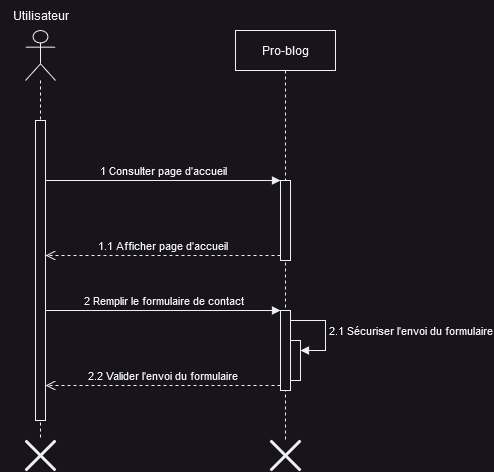

The diagram above was exported from draw.io. Its source (the exported page's mxGraphModel, read from the mxfile embedded in the PNG):
<mxGraphModel dx="1434" dy="820" grid="1" gridSize="10" guides="1" tooltips="1" connect="1" arrows="1" fold="1" page="1" pageScale="1" pageWidth="827" pageHeight="1169" math="0" shadow="0">
  <root>
    <mxCell id="0" />
    <mxCell id="1" parent="0" />
    <mxCell id="2s2hukjBlG-1P3H8iq7e-1" value="" style="shape=umlLifeline;perimeter=lifelinePerimeter;whiteSpace=wrap;html=1;container=1;dropTarget=0;collapsible=0;recursiveResize=0;outlineConnect=0;portConstraint=eastwest;newEdgeStyle={&quot;edgeStyle&quot;:&quot;elbowEdgeStyle&quot;,&quot;elbow&quot;:&quot;vertical&quot;,&quot;curved&quot;:0,&quot;rounded&quot;:0};participant=umlActor;size=50;" parent="1" vertex="1">
      <mxGeometry x="80" y="80" width="30" height="410" as="geometry" />
    </mxCell>
    <mxCell id="2h7pyT0N13QzvkUloi7F-4" value="" style="html=1;points=[];perimeter=orthogonalPerimeter;outlineConnect=0;targetShapes=umlLifeline;portConstraint=eastwest;newEdgeStyle={&quot;edgeStyle&quot;:&quot;elbowEdgeStyle&quot;,&quot;elbow&quot;:&quot;vertical&quot;,&quot;curved&quot;:0,&quot;rounded&quot;:0};" parent="2s2hukjBlG-1P3H8iq7e-1" vertex="1">
      <mxGeometry x="10" y="90" width="10" height="300" as="geometry" />
    </mxCell>
    <mxCell id="2h7pyT0N13QzvkUloi7F-6" value="2 Remplir le formulaire de contact" style="html=1;verticalAlign=bottom;endArrow=block;edgeStyle=elbowEdgeStyle;elbow=vertical;curved=0;rounded=0;" parent="2s2hukjBlG-1P3H8iq7e-1" target="2h7pyT0N13QzvkUloi7F-5" edge="1">
      <mxGeometry relative="1" as="geometry">
        <mxPoint x="20" y="280" as="sourcePoint" />
      </mxGeometry>
    </mxCell>
    <mxCell id="2h7pyT0N13QzvkUloi7F-7" value="2.2 Valider l'envoi du formulaire" style="html=1;verticalAlign=bottom;endArrow=open;dashed=1;endSize=8;edgeStyle=elbowEdgeStyle;elbow=vertical;curved=0;rounded=0;" parent="2s2hukjBlG-1P3H8iq7e-1" source="2h7pyT0N13QzvkUloi7F-5" edge="1">
      <mxGeometry relative="1" as="geometry">
        <mxPoint x="20" y="355" as="targetPoint" />
      </mxGeometry>
    </mxCell>
    <mxCell id="h2tY5kJ3TPLe1sq2sxh--2" value="" style="shape=umlDestroy;whiteSpace=wrap;html=1;strokeWidth=3;targetShapes=umlLifeline;" parent="2s2hukjBlG-1P3H8iq7e-1" vertex="1">
      <mxGeometry y="410" width="30" height="30" as="geometry" />
    </mxCell>
    <mxCell id="2s2hukjBlG-1P3H8iq7e-2" value="Pro-blog" style="shape=umlLifeline;perimeter=lifelinePerimeter;whiteSpace=wrap;html=1;container=1;dropTarget=0;collapsible=0;recursiveResize=0;outlineConnect=0;portConstraint=eastwest;newEdgeStyle={&quot;edgeStyle&quot;:&quot;elbowEdgeStyle&quot;,&quot;elbow&quot;:&quot;vertical&quot;,&quot;curved&quot;:0,&quot;rounded&quot;:0};" parent="1" vertex="1">
      <mxGeometry x="290" y="80" width="100" height="410" as="geometry" />
    </mxCell>
    <mxCell id="2h7pyT0N13QzvkUloi7F-1" value="" style="html=1;points=[];perimeter=orthogonalPerimeter;outlineConnect=0;targetShapes=umlLifeline;portConstraint=eastwest;newEdgeStyle={&quot;edgeStyle&quot;:&quot;elbowEdgeStyle&quot;,&quot;elbow&quot;:&quot;vertical&quot;,&quot;curved&quot;:0,&quot;rounded&quot;:0};" parent="2s2hukjBlG-1P3H8iq7e-2" vertex="1">
      <mxGeometry x="45" y="150" width="10" height="80" as="geometry" />
    </mxCell>
    <mxCell id="2h7pyT0N13QzvkUloi7F-5" value="" style="html=1;points=[];perimeter=orthogonalPerimeter;outlineConnect=0;targetShapes=umlLifeline;portConstraint=eastwest;newEdgeStyle={&quot;edgeStyle&quot;:&quot;elbowEdgeStyle&quot;,&quot;elbow&quot;:&quot;vertical&quot;,&quot;curved&quot;:0,&quot;rounded&quot;:0};" parent="2s2hukjBlG-1P3H8iq7e-2" vertex="1">
      <mxGeometry x="45" y="280" width="10" height="80" as="geometry" />
    </mxCell>
    <mxCell id="2h7pyT0N13QzvkUloi7F-8" value="" style="html=1;points=[];perimeter=orthogonalPerimeter;outlineConnect=0;targetShapes=umlLifeline;portConstraint=eastwest;newEdgeStyle={&quot;edgeStyle&quot;:&quot;elbowEdgeStyle&quot;,&quot;elbow&quot;:&quot;vertical&quot;,&quot;curved&quot;:0,&quot;rounded&quot;:0};" parent="2s2hukjBlG-1P3H8iq7e-2" vertex="1">
      <mxGeometry x="55" y="310" width="10" height="40" as="geometry" />
    </mxCell>
    <mxCell id="2h7pyT0N13QzvkUloi7F-9" value="2.1 Sécuriser l'envoi du formulaire" style="html=1;align=left;spacingLeft=2;endArrow=block;rounded=0;edgeStyle=orthogonalEdgeStyle;curved=0;rounded=0;" parent="2s2hukjBlG-1P3H8iq7e-2" source="2h7pyT0N13QzvkUloi7F-5" target="2h7pyT0N13QzvkUloi7F-8" edge="1">
      <mxGeometry relative="1" as="geometry">
        <mxPoint x="60" y="290" as="sourcePoint" />
        <Array as="points">
          <mxPoint x="90" y="290" />
          <mxPoint x="90" y="320" />
        </Array>
      </mxGeometry>
    </mxCell>
    <mxCell id="h2tY5kJ3TPLe1sq2sxh--3" value="" style="shape=umlDestroy;whiteSpace=wrap;html=1;strokeWidth=3;targetShapes=umlLifeline;" parent="2s2hukjBlG-1P3H8iq7e-2" vertex="1">
      <mxGeometry x="35" y="410" width="30" height="30" as="geometry" />
    </mxCell>
    <mxCell id="2h7pyT0N13QzvkUloi7F-2" value="1 Consulter page d'accueil" style="html=1;verticalAlign=bottom;endArrow=block;edgeStyle=elbowEdgeStyle;elbow=vertical;curved=0;rounded=0;" parent="1" target="2h7pyT0N13QzvkUloi7F-1" edge="1">
      <mxGeometry relative="1" as="geometry">
        <mxPoint x="100" y="230" as="sourcePoint" />
      </mxGeometry>
    </mxCell>
    <mxCell id="2h7pyT0N13QzvkUloi7F-3" value="1.1 Afficher page d'accueil" style="html=1;verticalAlign=bottom;endArrow=open;dashed=1;endSize=8;edgeStyle=elbowEdgeStyle;elbow=vertical;curved=0;rounded=0;" parent="1" source="2h7pyT0N13QzvkUloi7F-1" edge="1">
      <mxGeometry relative="1" as="geometry">
        <mxPoint x="100" y="305" as="targetPoint" />
      </mxGeometry>
    </mxCell>
    <mxCell id="h2tY5kJ3TPLe1sq2sxh--1" value="Utilisateur" style="text;html=1;align=center;verticalAlign=middle;resizable=0;points=[];autosize=1;strokeColor=none;fillColor=none;" parent="1" vertex="1">
      <mxGeometry x="55" y="50" width="80" height="30" as="geometry" />
    </mxCell>
  </root>
</mxGraphModel>